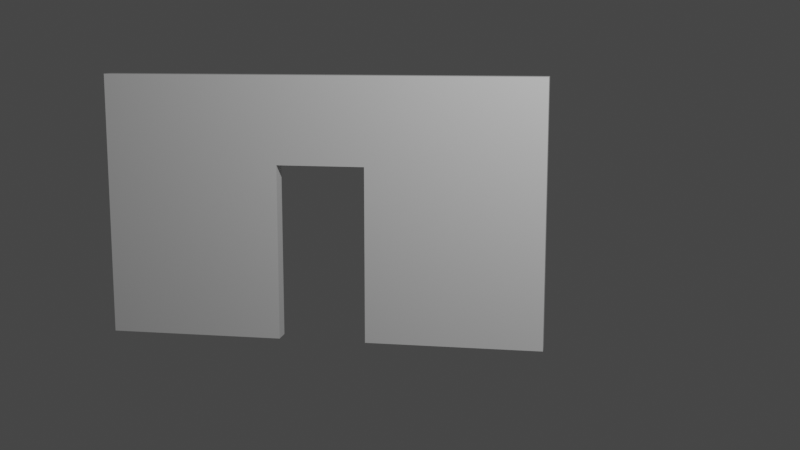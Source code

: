 # Source: create-hole-example.blend  (saved by Blender 3.0.42; exported with 4.5.12 LTS)
import bpy
from mathutils import Matrix  # noqa: F401  (used for matrix-valued properties, if any)

bpy.ops.wm.read_factory_settings(use_empty=True)
scene = bpy.context.scene
scene.name = 'Scene'

# ---- collections
col_collection = bpy.data.collections.new('Collection'); scene.collection.children.link(col_collection)

# ---- materials (node trees are filled in below, after node groups)
mat_material = bpy.data.materials.new('Material')
mat_material.alpha_threshold = 0.0
mat_material.use_transparent_shadow = False
mat_material.line_color = (0.0, 0.0, 0.0, 1.0)

# ---- material node trees
mat_material.use_nodes = True; mat_material.node_tree.nodes.clear()
_N = mat_material.node_tree.nodes; _L = mat_material.node_tree.links
n0 = _N.new('ShaderNodeOutputMaterial'); n0.name = 'Material Output'; n0.location = (300, 300)
n1 = _N.new('ShaderNodeBsdfPrincipled'); n1.name = 'Principled BSDF'; n1.location = (10, 300)
n1.distribution = 'GGX'
n1.subsurface_method = 'RANDOM_WALK_SKIN'
n1.inputs[2].default_value = 0.4
n1.inputs[3].default_value = 1.45
n1.inputs[27].default_value = (0.0, 0.0, 0.0, 1.0)
n1.inputs[28].default_value = 1.0
_L.new(n1.outputs[0], n0.inputs[0])
n0.is_active_output = True

# ---- world
world_world = bpy.data.worlds.new('World'); scene.world = world_world
world_world.use_nodes = True; world_world.node_tree.nodes.clear()
_N = world_world.node_tree.nodes; _L = world_world.node_tree.links
n0 = _N.new('ShaderNodeOutputWorld'); n0.name = 'World Output'; n0.location = (300, 300)
n1 = _N.new('ShaderNodeBackground'); n1.name = 'Background'; n1.location = (10, 300)
n1.inputs[0].default_value = (0.05088, 0.05088, 0.05088, 1.0)
_L.new(n1.outputs[0], n0.inputs[0])
n0.is_active_output = True
world_world.color = (0.05088, 0.05088, 0.05088)
world_world.use_sun_shadow = False
world_world.sun_shadow_jitter_overblur = 0.0

# ---- cameras
cam_camera = bpy.data.cameras.new('Camera')
cam_camera.clip_end = 100.0
cam_camera.ortho_scale = 7.314

# ---- lights
light_light = bpy.data.lights.new('Light', 'POINT')
light_light.transmission_factor = 0.0
light_light.energy = 1000.0
light_light.shadow_soft_size = 0.1
light_light.shadow_maximum_resolution = 0.006
light_light.use_absolute_resolution = True

# ---- meshes
me_cube = bpy.data.meshes.new('Cube')
me_cube.from_pydata([(1.0, 1.0, 1.0), (1.0, 1.0, -1.0), (1.0, -1.0, 1.0), (1.0, -1.0, -1.0), (-1.0, 1.0, 1.0), (-1.0, 1.0, -1.0), (-1.0, -1.0, 1.0), (-1.0, -1.0, -1.0)], [], [(0, 4, 6, 2), (3, 2, 6, 7), (7, 6, 4, 5), (5, 1, 3, 7), (1, 0, 2, 3), (5, 4, 0, 1)])
_uv = me_cube.uv_layers.new(name='UVMap')
_uv.uv.foreach_set('vector', [0.625, 0.5, 0.875, 0.5, 0.875, 0.75, 0.625, 0.75, 0.375, 0.75, 0.625, 0.75, 0.625, 1.0, 0.375, 1.0, 0.375, 0.0, 0.625, 0.0, 0.625, 0.25, 0.375, 0.25, 0.125, 0.5, 0.375, 0.5, 0.375, 0.75, 0.125, 0.75, 0.375, 0.5, 0.625, 0.5, 0.625, 0.75, 0.375, 0.75, 0.375, 0.25, 0.625, 0.25, 0.625, 0.5, 0.375, 0.5])
me_cube.materials.append(mat_material)
me_cube.use_remesh_preserve_volume = False
me_cube.use_remesh_preserve_attributes = False
me_cube.use_mirror_vertex_groups = False
me_cube.update()
me_cube_003 = bpy.data.meshes.new('Cube.003')
me_cube_003.from_pydata([(-1.0, -1.0, -1.0), (-1.0, -1.0, 1.0), (-1.0, 1.0, -1.0), (-1.0, 1.0, 1.0), (1.0, -1.0, -1.0), (1.0, -1.0, 1.0), (1.0, 1.0, -1.0), (1.0, 1.0, 1.0)], [], [(0, 1, 3, 2), (2, 3, 7, 6), (6, 7, 5, 4), (4, 5, 1, 0), (2, 6, 4, 0), (7, 3, 1, 5)])
_uv = me_cube_003.uv_layers.new(name='UVMap')
_uv.uv.foreach_set('vector', [0.375, 0.0, 0.625, 0.0, 0.625, 0.25, 0.375, 0.25, 0.375, 0.25, 0.625, 0.25, 0.625, 0.5, 0.375, 0.5, 0.375, 0.5, 0.625, 0.5, 0.625, 0.75, 0.375, 0.75, 0.375, 0.75, 0.625, 0.75, 0.625, 1.0, 0.375, 1.0, 0.125, 0.5, 0.375, 0.5, 0.375, 0.75, 0.125, 0.75, 0.625, 0.5, 0.875, 0.5, 0.875, 0.75, 0.625, 0.75])
me_cube_003.use_remesh_fix_poles = True
me_cube_003.use_remesh_preserve_attributes = False
me_cube_003.update()

# ---- objects
ob_cube = bpy.data.objects.new('Cube', me_cube)
ob_light = bpy.data.objects.new('Light', light_light)
ob_camera = bpy.data.objects.new('Camera', cam_camera)
ob_hole = bpy.data.objects.new('Hole', me_cube_003)

# ---- transforms, parenting, visibility, modifiers, constraints
ob_cube.location = (0.0, 0.0, 1.5)
ob_cube.scale = (2.5, 0.1, 1.5)
ob_cube.lock_rotations_4d = False
ob_cube.empty_display_type = 'ARROWS'
ob_cube.lineart.crease_threshold = 0.0
_m = ob_cube.modifiers.new('Boolean', 'BOOLEAN')
_m.object = ob_hole
ob_light.location = (4.076, -5.0, 5.904)
ob_light.rotation_euler = (0.6503, 0.05522, 1.866)
ob_light.lock_rotations_4d = False
ob_light.empty_display_type = 'ARROWS'
ob_light.color = (0.0, 0.0, 0.0, 0.0)
ob_light.lineart.crease_threshold = 0.0
ob_camera.location = (3.0, -12.0, 3.5)
ob_camera.rotation_euler = (1.396, 0.0, 0.1745)
ob_camera.lock_rotations_4d = False
ob_camera.empty_display_type = 'ARROWS'
ob_camera.color = (0.0, 0.0, 0.0, 0.0)
ob_camera.display_type = 'WIRE'
ob_camera.lineart.crease_threshold = 0.0
ob_hole.location = (0.0, 0.0, 1.0)
ob_hole.scale = (0.5, 0.1, 1.0)
ob_hole.hide_render = True
ob_hole.display_type = 'WIRE'
ob_hole.show_wire = True
ob_hole.display.show_shadows = False

# ---- collection membership
col_collection.objects.link(ob_cube)
col_collection.objects.link(ob_light)
col_collection.objects.link(ob_camera)
col_collection.objects.link(ob_hole)

# ---- scene / render settings (as saved in the file)
scene.camera = ob_camera
scene.frame_start = 1; scene.frame_end = 250; scene.frame_set(1)
scene.render.engine = 'BLENDER_EEVEE_NEXT'
scene.cycles.sampling_pattern = 'TABULATED_SOBOL'
scene.cycles.use_light_tree = False
scene.view_settings.view_transform = 'Filmic'
bpy.context.view_layer.update()
